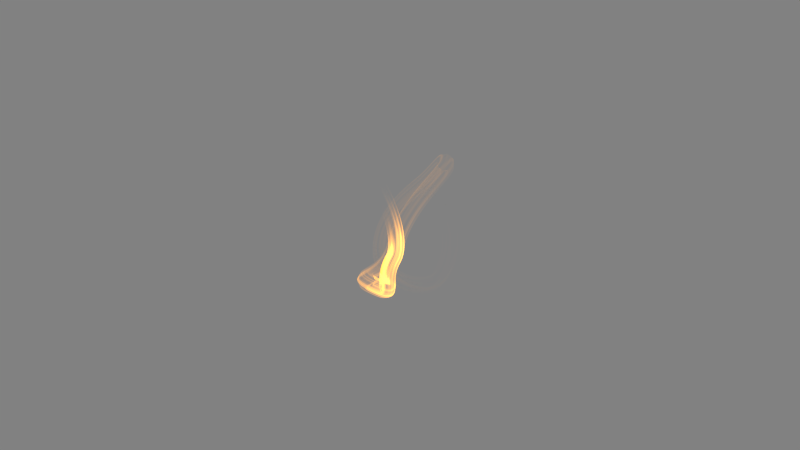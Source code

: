 # Source: TidesingerEnchantedStreak.blend  (saved by Blender 2.79.0; exported with 4.5.12 LTS)
import bpy
from mathutils import Matrix  # noqa: F401  (used for matrix-valued properties, if any)

bpy.ops.wm.read_factory_settings(use_empty=True)
scene = bpy.context.scene
scene.name = 'Scene'

# ---- collections
col_collection_1 = bpy.data.collections.new('Collection 1'); scene.collection.children.link(col_collection_1)

# ---- materials (node trees are filled in below, after node groups)
mat_ts_enchanted_streak = bpy.data.materials.new('TS Enchanted Streak')
mat_ts_enchanted_streak.alpha_threshold = 0.0
mat_ts_enchanted_streak.roughness = 0.5

# ---- material node trees
mat_ts_enchanted_streak.use_nodes = True; mat_ts_enchanted_streak.node_tree.nodes.clear()
_N = mat_ts_enchanted_streak.node_tree.nodes; _L = mat_ts_enchanted_streak.node_tree.links
n0 = _N.new('ShaderNodeBrightContrast'); n0.name = 'Bright/Contrast'; n0.location = (-161, 231)
n0.inputs[2].default_value = 2.0
n1 = _N.new('ShaderNodeTexNoise'); n1.name = 'Noise Texture'; n1.location = (-785, 257)
n1.inputs[2].default_value = 10.0
n1.inputs[3].default_value = 7.1
n2 = _N.new('ShaderNodeMixShader'); n2.name = 'Mix Shader'; n2.location = (920, 184)
n3 = _N.new('ShaderNodeMath'); n3.name = 'Math.001'; n3.location = (-381, 448)
n3.inputs[1].default_value = -0.74
n4 = _N.new('ShaderNodeTexCoord'); n4.name = 'Texture Coordinate'; n4.location = (-1286, 315)
n5 = _N.new('ShaderNodeMix'); n5.name = 'Mix'; n5.location = (-1301, 661)
n5.data_type = 'RGBA'
n5.blend_type = 'ADD'
n5.inputs[0].default_value = 0.04
n6 = _N.new('ShaderNodeTexNoise'); n6.name = 'Noise Texture.002'; n6.location = (-1483, 526)
n7 = _N.new('ShaderNodeMixShader'); n7.name = 'Mix Shader.001'; n7.location = (1359, 293)
n8 = _N.new('ShaderNodeTexCoord'); n8.name = 'Texture Coordinate.001'; n8.location = (159, 870)
n9 = _N.new('ShaderNodeMapping'); n9.name = 'Mapping.001'; n9.location = (359, 887)
n9.inputs[2].default_value = (-0.7906, 0.0, 0.0)
n9.inputs[3].default_value = (3.0, 1.0, 1.0)
n10 = _N.new('ShaderNodeMixShader'); n10.name = 'Mix Shader.002'; n10.location = (1626, 292)
n11 = _N.new('ShaderNodeOutputMaterial'); n11.name = 'Material Output'; n11.location = (1861, 366)
n12 = _N.new('ShaderNodeEmission'); n12.name = 'Emission'; n12.location = (417, -68)
n13 = _N.new('ShaderNodeTexNoise'); n13.name = 'Noise Texture.001'; n13.location = (-573, -310)
n14 = _N.new('ShaderNodeMapping'); n14.name = 'Mapping.003'; n14.location = (-863, -245)
n15 = _N.new('ShaderNodeTexCoord'); n15.name = 'Texture Coordinate.003'; n15.location = (-1073, -262)
n16 = _N.new('ShaderNodeTexCoord'); n16.name = 'Texture Coordinate.002'; n16.location = (-1763, 611)
n17 = _N.new('ShaderNodeBsdfTransparent'); n17.name = 'Transparent BSDF'; n17.location = (614, 99)
n18 = _N.new('ShaderNodeMapping'); n18.name = 'Mapping.002'; n18.location = (-1105, 718)
n18.inputs[1].default_value = (-0.8655, 0.0, 0.0)
n18.inputs[2].default_value = (-0.7121, 0.0, 0.0)
n18.inputs[3].default_value = (3.0, 1.0, 1.0)
n19 = _N.new('ShaderNodeHueSaturation'); n19.name = 'Hue Saturation Value'; n19.location = (-349, -357)
n19.hide = True
n19.inputs[1].default_value = 0.4
n20 = _N.new('ShaderNodeMix'); n20.name = 'Mix.001'; n20.location = (-155, -284)
n20.data_type = 'RGBA'
n20.blend_type = 'COLOR'
n20.inputs[0].default_value = 0.7636
n20.inputs[7].default_value = (0.6413, 0.1976, 0.03309, 1.0)
n21 = _N.new('ShaderNodeMath'); n21.name = 'Math'; n21.location = (-175, -51)
n21.width = 238
n21.operation = 'MULTIPLY'
n21.inputs[1].default_value = 4.0
n22 = _N.new('ShaderNodeValToRGB'); n22.name = 'ColorRamp.003'; n22.location = (772, 860)
n22.width = 230
n22.color_ramp.interpolation = 'EASE'
while len(n22.color_ramp.elements) > 1: n22.color_ramp.elements.remove(n22.color_ramp.elements[-1])
n22.color_ramp.elements[0].position = 0.0; n22.color_ramp.elements[0].color = (0.0, 0.0, 0.0, 1.0)
_e = n22.color_ramp.elements.new(0.1962); _e.color = (1.0, 1.0, 1.0, 1.0)
_e = n22.color_ramp.elements.new(0.7321); _e.color = (1.0, 1.0, 1.0, 1.0)
_e = n22.color_ramp.elements.new(1.0); _e.color = (0.0, 0.0, 0.0, 1.0)
n23 = _N.new('ShaderNodeValToRGB'); n23.name = 'ColorRamp'; n23.location = (59, 267)
while len(n23.color_ramp.elements) > 1: n23.color_ramp.elements.remove(n23.color_ramp.elements[-1])
n23.color_ramp.elements[0].position = 0.0; n23.color_ramp.elements[0].color = (0.0, 0.0, 0.0, 1.0)
_e = n23.color_ramp.elements.new(0.3955); _e.color = (0.09537, 0.09537, 0.09537, 1.0)
_e = n23.color_ramp.elements.new(0.7909); _e.color = (0.5, 0.5, 0.5, 1.0)
_e = n23.color_ramp.elements.new(0.95); _e.color = (1.0, 1.0, 1.0, 1.0)
n24 = _N.new('ShaderNodeRGBCurve'); n24.name = 'RGB Curves'; n24.location = (-347, -432)
n24.hide = True
_c = n24.mapping.curves[0]
while len(_c.points) > 2: _c.points.remove(_c.points[-1])
_c.points[0].location = (0.0, 0.0); _c.points[0].handle_type = 'AUTO'
_c.points[1].location = (0.06818, 0.19375); _c.points[1].handle_type = 'AUTO'
_p = _c.points.new(0.37727, 0.7875); _p.handle_type = 'AUTO'
_p = _c.points.new(1.0, 1.0); _p.handle_type = 'AUTO'
_c = n24.mapping.curves[1]
while len(_c.points) > 2: _c.points.remove(_c.points[-1])
_c.points[0].location = (0.0, 0.0); _c.points[0].handle_type = 'AUTO'
_c.points[1].location = (0.15455, 0.0875); _c.points[1].handle_type = 'AUTO'
_p = _c.points.new(0.43636, 0.46875); _p.handle_type = 'AUTO'
_p = _c.points.new(1.0, 1.0); _p.handle_type = 'AUTO'
_c = n24.mapping.curves[2]
while len(_c.points) > 2: _c.points.remove(_c.points[-1])
_c.points[0].location = (0.0, 0.0); _c.points[0].handle_type = 'AUTO'
_c.points[1].location = (0.51818, 0.10625); _c.points[1].handle_type = 'AUTO'
_p = _c.points.new(1.0, 0.2125); _p.handle_type = 'AUTO'
n24.mapping.update()
n25 = _N.new('ShaderNodeValToRGB'); n25.name = 'ColorRamp.002'; n25.location = (-810, 689)
while len(n25.color_ramp.elements) > 1: n25.color_ramp.elements.remove(n25.color_ramp.elements[-1])
n25.color_ramp.elements[0].position = 0.0; n25.color_ramp.elements[0].color = (0.0, 0.0, 0.0, 1.0)
_e = n25.color_ramp.elements.new(0.025); _e.color = (1.0, 1.0, 1.0, 1.0)
_e = n25.color_ramp.elements.new(0.1168); _e.color = (0.405, 0.405, 0.405, 1.0)
_e = n25.color_ramp.elements.new(0.2754); _e.color = (0.3305, 0.3305, 0.3305, 1.0)
_e = n25.color_ramp.elements.new(0.4455); _e.color = (0.0, 0.0, 0.0, 1.0)
n26 = _N.new('ShaderNodeMapping'); n26.name = 'Mapping'; n26.location = (-1096, 334)
n26.inputs[1].default_value = (0.25, 0.0, 0.0)
n26.inputs[3].default_value = (0.2, 1.0, 1.0)
_L.new(n26.outputs[0], n1.inputs[0])
_L.new(n1.outputs[1], n0.inputs[0])
_L.new(n4.outputs[2], n26.inputs[0])
_L.new(n2.outputs[0], n7.inputs[2])
_L.new(n23.outputs[0], n2.inputs[0])
_L.new(n12.outputs[0], n2.inputs[2])
_L.new(n17.outputs[0], n7.inputs[1])
_L.new(n16.outputs[2], n5.inputs[6])
_L.new(n25.outputs[0], n7.inputs[0])
_L.new(n25.outputs[0], n21.inputs[0])
_L.new(n17.outputs[0], n2.inputs[1])
_L.new(n0.outputs[0], n23.inputs[0])
_L.new(n25.outputs[0], n3.inputs[0])
_L.new(n3.outputs[0], n0.inputs[1])
_L.new(n18.outputs[0], n25.inputs[0])
_L.new(n5.outputs[2], n18.inputs[0])
_L.new(n6.outputs[1], n5.inputs[7])
_L.new(n16.outputs[2], n6.inputs[0])
_L.new(n8.outputs[2], n9.inputs[0])
_L.new(n9.outputs[0], n22.inputs[0])
_L.new(n7.outputs[0], n10.inputs[2])
_L.new(n17.outputs[0], n10.inputs[1])
_L.new(n10.outputs[0], n11.inputs[0])
_L.new(n22.outputs[0], n10.inputs[0])
_L.new(n14.outputs[0], n13.inputs[0])
_L.new(n15.outputs[2], n14.inputs[0])
_L.new(n24.outputs[0], n20.inputs[6])
_L.new(n19.outputs[0], n24.inputs[1])
_L.new(n20.outputs[2], n12.inputs[0])
_L.new(n21.outputs[0], n12.inputs[1])
_L.new(n13.outputs[1], n19.inputs[0])
n11.is_active_output = True

# ---- world
world_world_001 = bpy.data.worlds.new('World.001'); scene.world = world_world_001
world_world_001.use_nodes = True; world_world_001.node_tree.nodes.clear()
_N = world_world_001.node_tree.nodes; _L = world_world_001.node_tree.links
n0 = _N.new('ShaderNodeBackground'); n0.name = 'Background'; n0.location = (1797, -176)
n0.inputs[0].default_value = (0.2203, 0.2203, 0.2203, 1.0)
n1 = _N.new('ShaderNodeOutputWorld'); n1.name = 'World Output'; n1.location = (2009, -179)
_L.new(n0.outputs[0], n1.inputs[0])
n1.is_active_output = True
world_world_001.color = (0.05088, 0.05088, 0.05088)
world_world_001.use_sun_shadow = False
world_world_001.sun_shadow_jitter_overblur = 0.0
world_world_001.cycles.sampling_method = 'MANUAL'
world_world_001.cycles.sample_map_resolution = 2048
world_world_001.light_settings.ao_factor = 0.3
world_world_001.light_settings.distance = 8.0

# ---- curves / text
cu_beziercurve_001 = bpy.data.curves.new('BezierCurve.001', 'CURVE')
cu_beziercurve_001.dimensions = '3D'
_sp = cu_beziercurve_001.splines.new('BEZIER'); _sp.bezier_points.add(23)
_sp.bezier_points.foreach_set('co', [-0.6482, -0.2759, 0.08482, -1.076, -0.4517, -0.07739, -1.227, -0.9701, -0.348, -0.8168, -1.326, -0.6225, -0.3348, -0.3948, -1.089, 0.5292, 0.4952, 0.05246, -0.5566, -0.1798, 1.25, -1.085, -0.05163, 1.338, -0.3346, 0.3149, 1.804, 1.219, -0.3088, 1.095, 0.951, -1.105, -0.3095, 0.07123, -1.192, -0.8704, -0.7795, -1.35, -0.4932, -0.7115, -1.512, 0.6255, 0.3557, -1.049, 1.033, 0.7376, -0.4221, 0.4619, 0.4458, -0.1591, -0.1355, -0.3609, -0.6052, -0.6638, -0.8342, -1.289, -0.03123, -0.8426, -1.703, 0.8552, -0.326, -1.586, 1.601, 0.7353, -0.9323, 1.236, 0.2926, -0.08175, 0.01632, -0.9964, 0.002184, 0.0003905])
_sp.bezier_points.foreach_set('handle_left', [-0.4296, -0.257, 0.06729, -0.9785, -0.3021, -0.004774, -1.328, -0.6793, -0.2733, -0.9953, -1.261, -0.3788, -0.6187, -0.799, -1.196, 0.4785, 0.5686, -0.4507, -0.1436, -0.159, 1.286, -1.059, -0.4282, 1.511, -0.8892, 0.1525, 1.848, 1.021, -0.02017, 1.579, 1.142, -0.9727, -0.009094, 0.4687, -1.17, -0.8007, -0.6846, -1.311, -0.7756, -0.8933, -1.448, 0.2807, 0.1049, -1.263, 1.135, 0.7755, -0.6047, 0.7163, 0.5666, -0.1676, -0.004176, -0.05719, -0.2849, -0.7098, -0.7884, -1.117, -0.2777, -0.935, -1.599, 0.5144, -0.6018, -1.745, 1.416, 0.6678, -1.22, 1.51, 0.7176, -0.3892, 0.1847, -0.5086, 0.1894, -0.1344])
_sp.bezier_points.foreach_set('handle_right', [-0.8894, -0.2968, 0.1042, -1.183, -0.6168, -0.1575, -1.116, -1.291, -0.4304, -0.6198, -1.397, -0.8914, 0.03297, 0.1286, -0.9494, 0.5839, 0.416, 0.5957, -1.012, -0.2026, 1.209, -1.114, 0.3638, 1.147, 0.2773, 0.4941, 1.756, 1.437, -0.6272, 0.5617, 0.7398, -1.251, -0.641, -0.3673, -1.216, -0.9472, -0.8842, -1.392, -0.1816, -0.5109, -1.583, 1.006, 0.6323, -0.8132, 0.9196, 0.6958, -0.2206, 0.1812, 0.3125, -0.1498, -0.2803, -0.6959, -0.9584, -0.613, -0.8847, -1.478, 0.2407, -0.7406, -1.817, 1.231, -0.02166, -1.411, 1.805, 0.8098, -0.6146, 0.9336, -0.01855, 0.1433, -0.1069, -1.484, -0.185, 0.1352])
for _p, _l, _r in zip(_sp.bezier_points, ['ALIGNED', 'ALIGNED', 'ALIGNED', 'ALIGNED', 'ALIGNED', 'ALIGNED', 'ALIGNED', 'ALIGNED', 'ALIGNED', 'ALIGNED', 'ALIGNED', 'ALIGNED', 'ALIGNED', 'ALIGNED', 'ALIGNED', 'ALIGNED', 'ALIGNED', 'ALIGNED', 'ALIGNED', 'ALIGNED', 'ALIGNED', 'ALIGNED', 'ALIGNED', 'ALIGNED'], ['ALIGNED', 'ALIGNED', 'ALIGNED', 'ALIGNED', 'ALIGNED', 'ALIGNED', 'ALIGNED', 'ALIGNED', 'ALIGNED', 'ALIGNED', 'ALIGNED', 'ALIGNED', 'ALIGNED', 'ALIGNED', 'ALIGNED', 'ALIGNED', 'ALIGNED', 'ALIGNED', 'ALIGNED', 'ALIGNED', 'ALIGNED', 'ALIGNED', 'ALIGNED', 'ALIGNED']): _p.handle_left_type = _l; _p.handle_right_type = _r
_sp.order_u = 0
_sp.order_v = 0
_sp.resolution_u = 24
cu_beziercurve_001.materials.append(mat_ts_enchanted_streak)
cu_beziercurve_001.use_path = True
cu_beziercurve_001.use_path_clamp = True
cu_beziercurve_001.bevel_resolution = 2
cu_beziercurve_001.bevel_depth = 0.145
cu_beziercurve_001.resolution_u = 24
cu_beziercurve_001.fill_mode = 'FULL'

# ---- objects
ob_streakcurve1 = bpy.data.objects.new('StreakCurve1', cu_beziercurve_001)

# ---- transforms, parenting, visibility, modifiers, constraints
ob_streakcurve1.location = (0.0, 0.0, 0.0)
ob_streakcurve1.rotation_euler = (1.365, -0.8876, 1.398)
ob_streakcurve1.visible_diffuse = False
ob_streakcurve1.visible_glossy = False
ob_streakcurve1.visible_transmission = False
ob_streakcurve1.visible_volume_scatter = False
ob_streakcurve1.visible_shadow = False
ob_streakcurve1.display_type = 'WIRE'
ob_streakcurve1.lineart.crease_threshold = 0.0

# ---- collection membership
col_collection_1.objects.link(ob_streakcurve1)

# ---- scene / render settings (as saved in the file)
scene.frame_start = 374; scene.frame_end = 485; scene.frame_set(410)
scene.render.engine = 'CYCLES'
scene.render.fps = 30
scene.render.dither_intensity = 0.0
scene.render.use_placeholder = True
scene.render.use_overwrite = False
scene.cycles.use_denoising = False
scene.cycles.samples = 25
scene.cycles.sampling_pattern = 'TABULATED_SOBOL'
scene.cycles.light_sampling_threshold = 0.0
scene.cycles.use_adaptive_sampling = False
scene.cycles.use_light_tree = False
scene.cycles.caustics_reflective = False
scene.cycles.caustics_refractive = False
scene.cycles.blur_glossy = 0.0
scene.cycles.max_bounces = 2
scene.cycles.diffuse_bounces = 2
scene.cycles.glossy_bounces = 2
scene.cycles.transmission_bounces = 8
scene.cycles.pixel_filter_type = 'GAUSSIAN'
scene.cycles.sample_clamp_indirect = 2.0
scene.view_settings.view_transform = 'Standard'
bpy.context.view_layer.update()

# ---- added for rendering (the .blend has no active camera): camera
cam_auto = bpy.data.cameras.new('AutoCamera')
cam_auto.lens = 50.0
cam_auto.sensor_width = 36.0
cam_auto.clip_end = 1000.0
ob_auto_camera = bpy.data.objects.new('AutoCamera', cam_auto)
scene.collection.objects.link(ob_auto_camera)
ob_auto_camera.location = (11.4885, -12.8324, 8.43249)
ob_auto_camera.rotation_euler = (1.09748, -7.21219e-08, 0.694738)
scene.camera = ob_auto_camera
bpy.context.view_layer.update()
